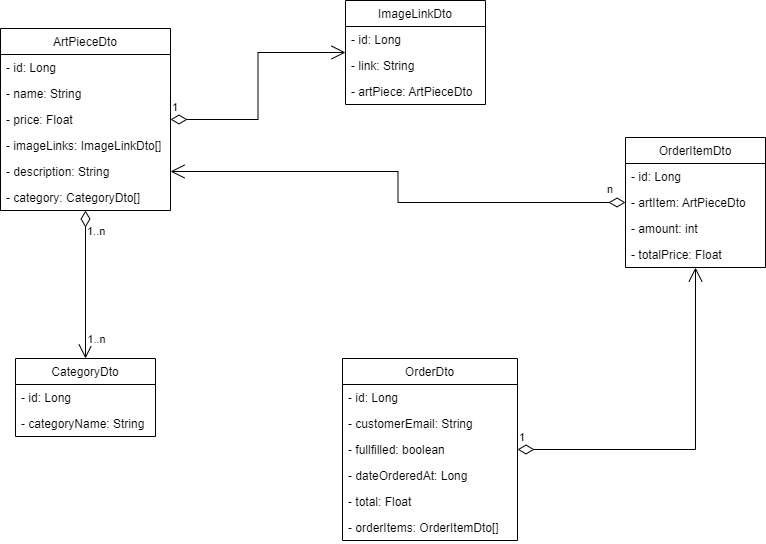

The diagram above was exported from draw.io. Its source (the exported page's mxGraphModel, read from the mxfile embedded in the PNG):
<mxGraphModel dx="1422" dy="832" grid="1" gridSize="10" guides="1" tooltips="1" connect="1" arrows="1" fold="1" page="1" pageScale="1" pageWidth="1169" pageHeight="827" background="#ffffff" math="0" shadow="0">
  <root>
    <mxCell id="0" />
    <mxCell id="1" parent="0" />
    <mxCell id="V1MyDYhaXydXHT2gCoMF-1" value="ArtPieceDto" style="swimlane;fontStyle=0;childLayout=stackLayout;horizontal=1;startSize=26;fillColor=none;horizontalStack=0;resizeParent=1;resizeParentMax=0;resizeLast=0;collapsible=1;marginBottom=0;" vertex="1" parent="1">
      <mxGeometry x="155" y="120" width="170" height="182" as="geometry" />
    </mxCell>
    <mxCell id="V1MyDYhaXydXHT2gCoMF-2" value="- id: Long" style="text;strokeColor=none;fillColor=none;align=left;verticalAlign=top;spacingLeft=4;spacingRight=4;overflow=hidden;rotatable=0;points=[[0,0.5],[1,0.5]];portConstraint=eastwest;" vertex="1" parent="V1MyDYhaXydXHT2gCoMF-1">
      <mxGeometry y="26" width="170" height="26" as="geometry" />
    </mxCell>
    <mxCell id="V1MyDYhaXydXHT2gCoMF-3" value="- name: String" style="text;strokeColor=none;fillColor=none;align=left;verticalAlign=top;spacingLeft=4;spacingRight=4;overflow=hidden;rotatable=0;points=[[0,0.5],[1,0.5]];portConstraint=eastwest;" vertex="1" parent="V1MyDYhaXydXHT2gCoMF-1">
      <mxGeometry y="52" width="170" height="26" as="geometry" />
    </mxCell>
    <mxCell id="V1MyDYhaXydXHT2gCoMF-4" value="- price: Float" style="text;strokeColor=none;fillColor=none;align=left;verticalAlign=top;spacingLeft=4;spacingRight=4;overflow=hidden;rotatable=0;points=[[0,0.5],[1,0.5]];portConstraint=eastwest;" vertex="1" parent="V1MyDYhaXydXHT2gCoMF-1">
      <mxGeometry y="78" width="170" height="26" as="geometry" />
    </mxCell>
    <mxCell id="V1MyDYhaXydXHT2gCoMF-5" value="- imageLinks: ImageLinkDto[]" style="text;strokeColor=none;fillColor=none;align=left;verticalAlign=top;spacingLeft=4;spacingRight=4;overflow=hidden;rotatable=0;points=[[0,0.5],[1,0.5]];portConstraint=eastwest;" vertex="1" parent="V1MyDYhaXydXHT2gCoMF-1">
      <mxGeometry y="104" width="170" height="26" as="geometry" />
    </mxCell>
    <mxCell id="V1MyDYhaXydXHT2gCoMF-6" value="- description: String" style="text;strokeColor=none;fillColor=none;align=left;verticalAlign=top;spacingLeft=4;spacingRight=4;overflow=hidden;rotatable=0;points=[[0,0.5],[1,0.5]];portConstraint=eastwest;" vertex="1" parent="V1MyDYhaXydXHT2gCoMF-1">
      <mxGeometry y="130" width="170" height="26" as="geometry" />
    </mxCell>
    <mxCell id="V1MyDYhaXydXHT2gCoMF-7" value="- category: CategoryDto[]" style="text;strokeColor=none;fillColor=none;align=left;verticalAlign=top;spacingLeft=4;spacingRight=4;overflow=hidden;rotatable=0;points=[[0,0.5],[1,0.5]];portConstraint=eastwest;" vertex="1" parent="V1MyDYhaXydXHT2gCoMF-1">
      <mxGeometry y="156" width="170" height="26" as="geometry" />
    </mxCell>
    <mxCell id="V1MyDYhaXydXHT2gCoMF-8" value="CategoryDto" style="swimlane;fontStyle=0;childLayout=stackLayout;horizontal=1;startSize=26;fillColor=none;horizontalStack=0;resizeParent=1;resizeParentMax=0;resizeLast=0;collapsible=1;marginBottom=0;" vertex="1" parent="1">
      <mxGeometry x="170" y="450" width="140" height="78" as="geometry" />
    </mxCell>
    <mxCell id="V1MyDYhaXydXHT2gCoMF-9" value="- id: Long    " style="text;strokeColor=none;fillColor=none;align=left;verticalAlign=top;spacingLeft=4;spacingRight=4;overflow=hidden;rotatable=0;points=[[0,0.5],[1,0.5]];portConstraint=eastwest;" vertex="1" parent="V1MyDYhaXydXHT2gCoMF-8">
      <mxGeometry y="26" width="140" height="26" as="geometry" />
    </mxCell>
    <mxCell id="V1MyDYhaXydXHT2gCoMF-10" value="- categoryName: String" style="text;strokeColor=none;fillColor=none;align=left;verticalAlign=top;spacingLeft=4;spacingRight=4;overflow=hidden;rotatable=0;points=[[0,0.5],[1,0.5]];portConstraint=eastwest;" vertex="1" parent="V1MyDYhaXydXHT2gCoMF-8">
      <mxGeometry y="52" width="140" height="26" as="geometry" />
    </mxCell>
    <mxCell id="V1MyDYhaXydXHT2gCoMF-12" value="ImageLinkDto" style="swimlane;fontStyle=0;childLayout=stackLayout;horizontal=1;startSize=26;fillColor=none;horizontalStack=0;resizeParent=1;resizeParentMax=0;resizeLast=0;collapsible=1;marginBottom=0;" vertex="1" parent="1">
      <mxGeometry x="500" y="92" width="140" height="104" as="geometry" />
    </mxCell>
    <mxCell id="V1MyDYhaXydXHT2gCoMF-13" value="- id: Long" style="text;strokeColor=none;fillColor=none;align=left;verticalAlign=top;spacingLeft=4;spacingRight=4;overflow=hidden;rotatable=0;points=[[0,0.5],[1,0.5]];portConstraint=eastwest;" vertex="1" parent="V1MyDYhaXydXHT2gCoMF-12">
      <mxGeometry y="26" width="140" height="26" as="geometry" />
    </mxCell>
    <mxCell id="V1MyDYhaXydXHT2gCoMF-14" value="- link: String" style="text;strokeColor=none;fillColor=none;align=left;verticalAlign=top;spacingLeft=4;spacingRight=4;overflow=hidden;rotatable=0;points=[[0,0.5],[1,0.5]];portConstraint=eastwest;" vertex="1" parent="V1MyDYhaXydXHT2gCoMF-12">
      <mxGeometry y="52" width="140" height="26" as="geometry" />
    </mxCell>
    <mxCell id="V1MyDYhaXydXHT2gCoMF-15" value="- artPiece: ArtPieceDto" style="text;strokeColor=none;fillColor=none;align=left;verticalAlign=top;spacingLeft=4;spacingRight=4;overflow=hidden;rotatable=0;points=[[0,0.5],[1,0.5]];portConstraint=eastwest;" vertex="1" parent="V1MyDYhaXydXHT2gCoMF-12">
      <mxGeometry y="78" width="140" height="26" as="geometry" />
    </mxCell>
    <mxCell id="V1MyDYhaXydXHT2gCoMF-16" value="OrderDto" style="swimlane;fontStyle=0;childLayout=stackLayout;horizontal=1;startSize=26;fillColor=none;horizontalStack=0;resizeParent=1;resizeParentMax=0;resizeLast=0;collapsible=1;marginBottom=0;" vertex="1" parent="1">
      <mxGeometry x="497" y="450" width="175" height="182" as="geometry" />
    </mxCell>
    <mxCell id="V1MyDYhaXydXHT2gCoMF-17" value="- id: Long" style="text;strokeColor=none;fillColor=none;align=left;verticalAlign=top;spacingLeft=4;spacingRight=4;overflow=hidden;rotatable=0;points=[[0,0.5],[1,0.5]];portConstraint=eastwest;" vertex="1" parent="V1MyDYhaXydXHT2gCoMF-16">
      <mxGeometry y="26" width="175" height="26" as="geometry" />
    </mxCell>
    <mxCell id="V1MyDYhaXydXHT2gCoMF-18" value="- customerEmail: String" style="text;strokeColor=none;fillColor=none;align=left;verticalAlign=top;spacingLeft=4;spacingRight=4;overflow=hidden;rotatable=0;points=[[0,0.5],[1,0.5]];portConstraint=eastwest;" vertex="1" parent="V1MyDYhaXydXHT2gCoMF-16">
      <mxGeometry y="52" width="175" height="26" as="geometry" />
    </mxCell>
    <mxCell id="V1MyDYhaXydXHT2gCoMF-19" value="- fullfilled: boolean" style="text;strokeColor=none;fillColor=none;align=left;verticalAlign=top;spacingLeft=4;spacingRight=4;overflow=hidden;rotatable=0;points=[[0,0.5],[1,0.5]];portConstraint=eastwest;" vertex="1" parent="V1MyDYhaXydXHT2gCoMF-16">
      <mxGeometry y="78" width="175" height="26" as="geometry" />
    </mxCell>
    <mxCell id="V1MyDYhaXydXHT2gCoMF-20" value="- dateOrderedAt: Long" style="text;strokeColor=none;fillColor=none;align=left;verticalAlign=top;spacingLeft=4;spacingRight=4;overflow=hidden;rotatable=0;points=[[0,0.5],[1,0.5]];portConstraint=eastwest;" vertex="1" parent="V1MyDYhaXydXHT2gCoMF-16">
      <mxGeometry y="104" width="175" height="26" as="geometry" />
    </mxCell>
    <mxCell id="V1MyDYhaXydXHT2gCoMF-21" value="- total: Float" style="text;strokeColor=none;fillColor=none;align=left;verticalAlign=top;spacingLeft=4;spacingRight=4;overflow=hidden;rotatable=0;points=[[0,0.5],[1,0.5]];portConstraint=eastwest;" vertex="1" parent="V1MyDYhaXydXHT2gCoMF-16">
      <mxGeometry y="130" width="175" height="26" as="geometry" />
    </mxCell>
    <mxCell id="V1MyDYhaXydXHT2gCoMF-22" value="- orderItems: OrderItemDto[]" style="text;strokeColor=none;fillColor=none;align=left;verticalAlign=top;spacingLeft=4;spacingRight=4;overflow=hidden;rotatable=0;points=[[0,0.5],[1,0.5]];portConstraint=eastwest;" vertex="1" parent="V1MyDYhaXydXHT2gCoMF-16">
      <mxGeometry y="156" width="175" height="26" as="geometry" />
    </mxCell>
    <mxCell id="V1MyDYhaXydXHT2gCoMF-23" value="OrderItemDto" style="swimlane;fontStyle=0;childLayout=stackLayout;horizontal=1;startSize=26;fillColor=none;horizontalStack=0;resizeParent=1;resizeParentMax=0;resizeLast=0;collapsible=1;marginBottom=0;" vertex="1" parent="1">
      <mxGeometry x="780" y="229" width="140" height="130" as="geometry" />
    </mxCell>
    <mxCell id="V1MyDYhaXydXHT2gCoMF-24" value="- id: Long" style="text;strokeColor=none;fillColor=none;align=left;verticalAlign=top;spacingLeft=4;spacingRight=4;overflow=hidden;rotatable=0;points=[[0,0.5],[1,0.5]];portConstraint=eastwest;" vertex="1" parent="V1MyDYhaXydXHT2gCoMF-23">
      <mxGeometry y="26" width="140" height="26" as="geometry" />
    </mxCell>
    <mxCell id="V1MyDYhaXydXHT2gCoMF-25" value="- artItem: ArtPieceDto" style="text;strokeColor=none;fillColor=none;align=left;verticalAlign=top;spacingLeft=4;spacingRight=4;overflow=hidden;rotatable=0;points=[[0,0.5],[1,0.5]];portConstraint=eastwest;" vertex="1" parent="V1MyDYhaXydXHT2gCoMF-23">
      <mxGeometry y="52" width="140" height="26" as="geometry" />
    </mxCell>
    <mxCell id="V1MyDYhaXydXHT2gCoMF-26" value="- amount: int" style="text;strokeColor=none;fillColor=none;align=left;verticalAlign=top;spacingLeft=4;spacingRight=4;overflow=hidden;rotatable=0;points=[[0,0.5],[1,0.5]];portConstraint=eastwest;" vertex="1" parent="V1MyDYhaXydXHT2gCoMF-23">
      <mxGeometry y="78" width="140" height="26" as="geometry" />
    </mxCell>
    <mxCell id="V1MyDYhaXydXHT2gCoMF-27" value="- totalPrice: Float" style="text;strokeColor=none;fillColor=none;align=left;verticalAlign=top;spacingLeft=4;spacingRight=4;overflow=hidden;rotatable=0;points=[[0,0.5],[1,0.5]];portConstraint=eastwest;" vertex="1" parent="V1MyDYhaXydXHT2gCoMF-23">
      <mxGeometry y="104" width="140" height="26" as="geometry" />
    </mxCell>
    <mxCell id="V1MyDYhaXydXHT2gCoMF-28" value="1" style="endArrow=open;html=1;endSize=12;startArrow=diamondThin;startSize=14;startFill=0;edgeStyle=orthogonalEdgeStyle;align=left;verticalAlign=bottom;rounded=0;" edge="1" parent="1" source="V1MyDYhaXydXHT2gCoMF-1" target="V1MyDYhaXydXHT2gCoMF-12">
      <mxGeometry x="-1" y="3" relative="1" as="geometry">
        <mxPoint x="340" y="220" as="sourcePoint" />
        <mxPoint x="500" y="220" as="targetPoint" />
      </mxGeometry>
    </mxCell>
    <mxCell id="V1MyDYhaXydXHT2gCoMF-29" value="" style="endArrow=open;html=1;endSize=12;startArrow=diamondThin;startSize=14;startFill=0;edgeStyle=orthogonalEdgeStyle;rounded=0;" edge="1" parent="1" source="V1MyDYhaXydXHT2gCoMF-1" target="V1MyDYhaXydXHT2gCoMF-8">
      <mxGeometry relative="1" as="geometry">
        <mxPoint x="80" y="380" as="sourcePoint" />
        <mxPoint x="240" y="380" as="targetPoint" />
      </mxGeometry>
    </mxCell>
    <mxCell id="V1MyDYhaXydXHT2gCoMF-30" value="1..n" style="edgeLabel;resizable=0;html=1;align=left;verticalAlign=top;" connectable="0" vertex="1" parent="V1MyDYhaXydXHT2gCoMF-29">
      <mxGeometry x="-1" relative="1" as="geometry">
        <mxPoint y="8" as="offset" />
      </mxGeometry>
    </mxCell>
    <mxCell id="V1MyDYhaXydXHT2gCoMF-32" value="1..n" style="edgeLabel;html=1;align=center;verticalAlign=middle;resizable=0;points=[];" vertex="1" connectable="0" parent="V1MyDYhaXydXHT2gCoMF-29">
      <mxGeometry x="0.8378" y="-1" relative="1" as="geometry">
        <mxPoint x="11" y="-8" as="offset" />
      </mxGeometry>
    </mxCell>
    <mxCell id="V1MyDYhaXydXHT2gCoMF-33" value="1" style="endArrow=open;html=1;endSize=12;startArrow=diamondThin;startSize=14;startFill=0;edgeStyle=orthogonalEdgeStyle;align=left;verticalAlign=bottom;rounded=0;" edge="1" parent="1" source="V1MyDYhaXydXHT2gCoMF-16" target="V1MyDYhaXydXHT2gCoMF-23">
      <mxGeometry x="-1" y="3" relative="1" as="geometry">
        <mxPoint x="760" y="480" as="sourcePoint" />
        <mxPoint x="920" y="480" as="targetPoint" />
      </mxGeometry>
    </mxCell>
    <mxCell id="V1MyDYhaXydXHT2gCoMF-34" value="n" style="endArrow=open;html=1;endSize=12;startArrow=diamondThin;startSize=14;startFill=0;edgeStyle=orthogonalEdgeStyle;align=left;verticalAlign=bottom;rounded=0;entryX=1;entryY=0.5;entryDx=0;entryDy=0;" edge="1" parent="1" source="V1MyDYhaXydXHT2gCoMF-23" target="V1MyDYhaXydXHT2gCoMF-6">
      <mxGeometry x="-0.9177" y="-4" relative="1" as="geometry">
        <mxPoint x="450" y="280" as="sourcePoint" />
        <mxPoint x="610" y="280" as="targetPoint" />
        <mxPoint as="offset" />
      </mxGeometry>
    </mxCell>
  </root>
</mxGraphModel>